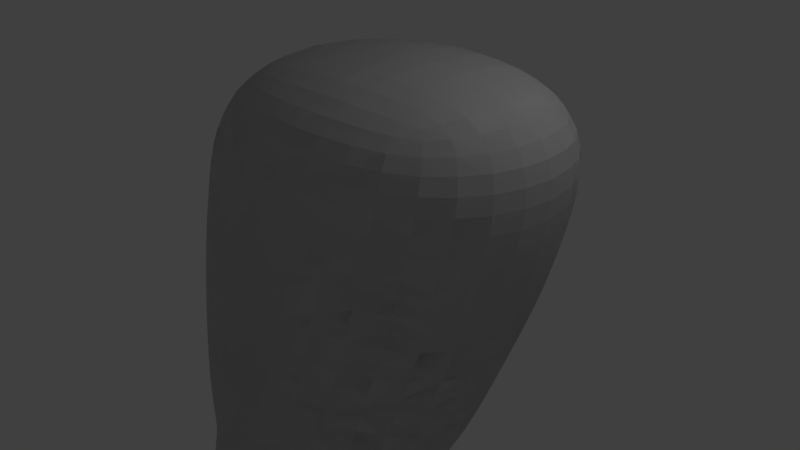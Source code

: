 # Source: leg.blend  (saved by Blender 2.77.0; exported with 4.5.12 LTS)
import bpy
from mathutils import Matrix  # noqa: F401  (used for matrix-valued properties, if any)

bpy.ops.wm.read_factory_settings(use_empty=True)
scene = bpy.context.scene
scene.name = 'Scene'

# ---- collections
col_collection_1 = bpy.data.collections.new('Collection 1'); scene.collection.children.link(col_collection_1)

# ---- materials (node trees are filled in below, after node groups)
mat_material = bpy.data.materials.new('Material')
mat_material.alpha_threshold = 0.0
mat_material.use_transparent_shadow = False
mat_material.roughness = 0.5
mat_material.line_color = (0.0, 0.0, 0.0, 1.0)

# ---- material node trees

# ---- world
world_world = bpy.data.worlds.new('World'); scene.world = world_world
world_world.color = (0.05088, 0.05088, 0.05088)
world_world.use_sun_shadow = False
world_world.sun_shadow_jitter_overblur = 0.0
world_world.cycles.sampling_method = 'MANUAL'

# ---- cameras
cam_camera = bpy.data.cameras.new('Camera')
cam_camera.clip_end = 100.0
cam_camera.lens = 35.0
cam_camera.sensor_width = 32.0
cam_camera.sensor_height = 18.0
cam_camera.ortho_scale = 7.314
cam_camera.dof.focus_distance = 0.0
cam_camera.dof.aperture_fstop = 128.0

# ---- lights
light_lamp = bpy.data.lights.new('Lamp', 'POINT')
light_lamp.transmission_factor = 0.0
light_lamp.cutoff_distance = 30.0
light_lamp.energy = 100.0
light_lamp.shadow_buffer_clip_start = 1.001
light_lamp.shadow_soft_size = 0.1
light_lamp.shadow_maximum_resolution = 0.006
light_lamp.use_absolute_resolution = True

# ---- meshes
me_cube_002 = bpy.data.meshes.new('Cube.002')
me_cube_002.from_pydata([(1.719, -1.49e-07, -2.2), (-2.199, 8.941e-08, 1.937), (2.572, -7.749e-07, -0.1488), (-0.2342, -1.909, -0.03086), (-2.797, 2.384e-07, 0.08713), (-0.2342, 1.909, -0.03086), (-1.614, -1.442, -3.672), (-3.248, 3.278e-07, -1.756), (-0.9574, -1.734, -1.978), (-0.9574, 1.734, -1.978), (-2.11, -1.258, -4.899), (0.7047, -8.941e-08, -3.857), (-3.522, 3.278e-07, -3.488), (-1.614, 1.442, -3.672), (-3.585, 5.066e-07, -6.251), (-0.1056, -1.192e-07, -4.944), (-3.787, 4.172e-07, -4.7), (-2.11, 1.258, -4.899), (-0.9017, -1.258, -7.583), (-1.977, 1.258, -5.97), (-1.977, -1.258, -5.97), (-0.05758, -2.384e-07, -5.755), (2.097, -2.384e-07, -9.298), (0.8568, -2.98e-07, -7.215), (-2.474, 5.364e-07, -7.951), (-0.9017, 1.258, -7.583), (0.05059, 5.215e-07, -11.82), (-1.214, 5.066e-07, -9.991), (0.2795, 1.155, -9.644), (0.2795, -1.155, -9.644), (2.346, -0.7844, -13.29), (1.319, 0.9554, -11.53), (1.319, -0.9554, -11.53), (2.788, -1.192e-07, -11.24), (1.667, 4.514e-07, -14.82), (3.43, -1.49e-08, -13.05), (1.288, 5.662e-07, -13.52), (2.346, 0.7844, -13.29), (2.834, 0.9267, -15.58), (2.904, 0.8064, -14.67), (2.9, -1.011, -14.67), (4.132, -0.03817, -14.53), (2.119, -1.59, -16.4), (2.834, -1.347, -15.58), (4.742, -0.1929, -15.48), (0.7879, -0.1005, -15.69), (0.697, -6.855e-07, 2.917), (0.4139, 1.917, 1.937), (0.4139, -1.917, 1.937), (3.038, -1.341e-06, 1.937), (1.651, -1.75, -17.1), (5.079, -0.254, -16.23), (-1.011, -0.254, -16.56), (2.117, 1.082, -16.4), (1.724, -0.254, -17.4), (4.953, -0.254, -16.92), (-1.75, -0.254, -17.28), (1.656, 1.242, -17.1), (2.135, -3.204e-07, -1.214), (-0.5974, 1.832, -1.011), (1.773, 1.432, -0.1194), (-0.5974, -1.832, -1.011), (1.773, -1.432, -0.1194), (-3.028, 3.204e-07, -0.8084), (-2.156, -1.432, 0.05763), (-2.156, 1.432, 0.05763), (2.858, -1.185e-06, 0.9252), (0.1103, 1.944, 0.9547), (0.1103, -1.944, 0.9547), (-2.529, 1.714e-07, 0.9842), (1.224, -1.192e-07, -3.088), (-1.302, 1.607, -2.882), (-1.302, -1.607, -2.882), (-3.423, 3.129e-07, -2.676), (0.9286, -1.301, -2.145), (0.9286, 1.301, -2.145), (-2.675, 1.301, -1.812), (-2.675, -1.301, -1.812), (0.2337, -8.196e-08, -4.484), (-1.882, 1.304, -4.346), (-1.882, -1.304, -4.346), (-3.618, 3.651e-07, -4.168), (-3.046, -1.081, -3.534), (0.03986, -1.081, -3.811), (0.03986, 1.081, -3.811), (-3.046, 1.081, -3.534), (-0.1714, -1.788e-07, -5.336), (-2.178, 1.258, -5.413), (-2.178, -1.258, -5.413), (-3.839, 4.694e-07, -5.453), (-3.588, -0.9438, -4.864), (-0.6413, -0.9438, -4.933), (-0.6413, 0.9438, -4.933), (-3.588, 0.9438, -4.864), (0.2212, -2.831e-07, -6.337), (-1.538, 1.258, -6.663), (-1.538, -1.258, -6.663), (-3.104, 5.29e-07, -6.989), (-3.405, 0.9438, -6.132), (-3.405, -0.9438, -6.132), (-0.5676, 0.9438, -5.809), (-0.5676, -0.9438, -5.809), (1.703, -2.831e-07, -8.248), (-0.2125, 1.232, -8.615), (-0.2125, -1.232, -8.615), (-1.807, 5.29e-07, -8.983), (-2.081, -0.9438, -7.859), (0.3672, -0.9438, -7.307), (0.3672, 0.9438, -7.307), (-2.081, 0.9438, -7.859), (2.37, -1.788e-07, -10.31), (0.7681, 1.053, -10.63), (0.7681, -1.053, -10.63), (-0.6206, 4.955e-07, -10.95), (1.619, -0.8661, -9.385), (1.619, 0.8661, -9.385), (-0.8412, 0.8661, -9.904), (-0.8412, -0.8661, -9.904), (3.13, -6.333e-08, -12.14), (1.879, 0.8647, -12.4), (1.879, -0.8647, -12.4), (0.7148, 5.551e-07, -12.66), (0.3593, 0.7165, -11.75), (0.3593, -0.7165, -11.75), (2.42, 0.7165, -11.32), (2.42, -0.7165, -11.32), (3.756, 0.0, -13.88), (2.691, 0.7398, -14.08), (2.691, -0.7398, -14.08), (1.645, 5.364e-07, -14.28), (1.546, -0.5883, -13.46), (3.156, -0.5883, -13.11), (3.156, 0.5883, -13.11), (1.546, 0.5883, -13.46), (4.472, -0.1205, -15.04), (2.955, 0.9192, -15.15), (2.954, -1.285, -15.15), (1.371, -0.01524, -15.25), (1.968, 0.567, -14.79), (2.041, -0.5676, -14.79), (3.832, 0.5193, -14.56), (3.791, -0.6152, -14.56), (4.907, -0.2372, -15.87), (2.551, 0.9621, -16.0), (2.551, -1.399, -16.0), (0.009555, -0.1543, -16.13), (4.265, 0.5542, -15.51), (1.332, 0.6971, -15.66), (1.415, -0.8648, -15.66), (4.168, -0.9405, -15.51), (2.547, -1.192e-06, 2.672), (0.6263, 1.409, 2.672), (0.6263, -1.409, 2.672), (-1.294, -1.49e-07, 2.672), (-1.546, -1.438, 1.937), (-1.546, 1.438, 1.937), (2.373, 1.438, 1.937), (2.373, -1.438, 1.937), (5.136, -0.254, -16.58), (1.741, 1.193, -16.77), (1.738, -1.701, -16.77), (-1.779, -0.254, -16.96), (0.438, -1.256, -16.52), (4.341, -1.256, -16.28), (4.341, 0.7479, -16.28), (-0.2733, 0.7479, -16.52), (4.004, -0.254, -17.2), (1.697, 0.8774, -17.32), (1.691, -1.385, -17.32), (-0.7057, -0.254, -17.45), (-0.2635, -1.376, -17.23), (4.139, -1.376, -16.96), (4.139, 0.8682, -16.96), (-0.9351, 0.8682, -17.23), (1.333, 1.374, -1.164), (1.333, -1.374, -1.164), (-2.42, -1.374, -0.8591), (-2.42, 1.374, -0.8591), (2.127, 1.458, 0.9325), (2.127, -1.458, 0.9325), (-1.869, -1.458, 0.9768), (-1.869, 1.458, 0.9768), (0.4378, 1.205, -3.036), (0.4378, -1.205, -3.036), (-2.893, -1.205, -2.728), (-2.893, 1.205, -2.728), (-0.3702, 0.9782, -4.449), (-0.3702, -0.9782, -4.449), (-3.248, -0.9782, -4.242), (-3.248, 0.9782, -4.242), (-0.7124, 0.9438, -5.355), (-0.7124, -0.9438, -5.355), (-3.501, -0.9438, -5.471), (-3.501, 0.9438, -5.471), (-0.2691, 0.9438, -6.419), (-0.2691, -0.9438, -6.419), (-2.721, -0.9438, -6.907), (-2.721, 0.9438, -6.907), (1.18, 0.9244, -8.34), (1.18, -0.9244, -8.34), (-1.412, -0.9244, -8.891), (-1.412, 0.9244, -8.891), (1.933, 0.7899, -10.39), (1.933, -0.7899, -10.39), (-0.2804, -0.7899, -10.87), (-0.2804, 0.7899, -10.87), (2.811, 0.6485, -12.21), (2.811, -0.6485, -12.21), (0.9946, -0.6485, -12.59), (0.9946, 0.6485, -12.59), (3.493, 0.5548, -13.93), (3.493, -0.5549, -13.93), (1.9, -0.5548, -14.23), (1.9, 0.5548, -14.23), (4.119, 0.502, -15.07), (3.96, -0.7514, -15.07), (1.937, -0.6576, -15.23), (1.768, 0.6224, -15.23), (4.318, 0.6472, -15.9), (4.312, -1.123, -15.9), (0.6676, -1.115, -16.09), (0.6576, 0.7198, -16.09), (2.005, 1.053, 2.481), (2.005, -1.053, 2.481), (-0.8629, -1.053, 2.481), (-0.8629, 1.053, 2.481), (4.294, 0.8312, -16.63), (4.294, -1.339, -16.63), (-0.2662, -1.339, -16.91), (-0.9378, 0.8312, -16.91), (3.459, 0.5814, -17.17), (3.459, -1.089, -17.17), (-0.1237, -1.089, -17.36), (-0.1855, 0.5814, -17.36)], [], [(0, 75, 174, 58), (0, 58, 175, 74), (0, 74, 183, 70), (0, 70, 182, 75), (1, 155, 181, 69), (1, 69, 180, 154), (1, 154, 224, 153), (1, 153, 225, 155), (2, 58, 174, 60), (2, 60, 178, 66), (2, 66, 179, 62), (2, 62, 175, 58), (3, 61, 175, 62), (3, 62, 179, 68), (3, 68, 180, 64), (3, 64, 176, 61), (4, 63, 176, 64), (4, 64, 180, 69), (4, 69, 181, 65), (4, 65, 177, 63), (5, 67, 178, 60), (5, 60, 174, 59), (5, 59, 177, 65), (5, 65, 181, 67), (6, 83, 183, 72), (6, 72, 184, 82), (6, 82, 188, 80), (6, 80, 187, 83), (7, 77, 176, 63), (7, 63, 177, 76), (7, 76, 185, 73), (7, 73, 184, 77), (8, 74, 175, 61), (8, 61, 176, 77), (8, 77, 184, 72), (8, 72, 183, 74), (9, 76, 177, 59), (9, 59, 174, 75), (9, 75, 182, 71), (9, 71, 185, 76), (10, 91, 187, 80), (10, 80, 188, 90), (10, 90, 192, 88), (10, 88, 191, 91), (11, 84, 182, 70), (11, 70, 183, 83), (11, 83, 187, 78), (11, 78, 186, 84), (12, 82, 184, 73), (12, 73, 185, 85), (12, 85, 189, 81), (12, 81, 188, 82), (13, 85, 185, 71), (13, 71, 182, 84), (13, 84, 186, 79), (13, 79, 189, 85), (14, 99, 192, 89), (14, 89, 193, 98), (14, 98, 197, 97), (14, 97, 196, 99), (15, 92, 186, 78), (15, 78, 187, 91), (15, 91, 191, 86), (15, 86, 190, 92), (16, 90, 188, 81), (16, 81, 189, 93), (16, 93, 193, 89), (16, 89, 192, 90), (17, 93, 189, 79), (17, 79, 186, 92), (17, 92, 190, 87), (17, 87, 193, 93), (18, 107, 195, 96), (18, 96, 196, 106), (18, 106, 200, 104), (18, 104, 199, 107), (19, 98, 193, 87), (19, 87, 190, 100), (19, 100, 194, 95), (19, 95, 197, 98), (20, 101, 191, 88), (20, 88, 192, 99), (20, 99, 196, 96), (20, 96, 195, 101), (21, 100, 190, 86), (21, 86, 191, 101), (21, 101, 195, 94), (21, 94, 194, 100), (22, 115, 198, 102), (22, 102, 199, 114), (22, 114, 203, 110), (22, 110, 202, 115), (23, 108, 194, 94), (23, 94, 195, 107), (23, 107, 199, 102), (23, 102, 198, 108), (24, 106, 196, 97), (24, 97, 197, 109), (24, 109, 201, 105), (24, 105, 200, 106), (25, 109, 197, 95), (25, 95, 194, 108), (25, 108, 198, 103), (25, 103, 201, 109), (26, 123, 204, 113), (26, 113, 205, 122), (26, 122, 209, 121), (26, 121, 208, 123), (27, 117, 200, 105), (27, 105, 201, 116), (27, 116, 205, 113), (27, 113, 204, 117), (28, 116, 201, 103), (28, 103, 198, 115), (28, 115, 202, 111), (28, 111, 205, 116), (29, 114, 199, 104), (29, 104, 200, 117), (29, 117, 204, 112), (29, 112, 203, 114), (30, 131, 207, 120), (30, 120, 208, 130), (30, 130, 212, 128), (30, 128, 211, 131), (31, 122, 205, 111), (31, 111, 202, 124), (31, 124, 206, 119), (31, 119, 209, 122), (32, 125, 203, 112), (32, 112, 204, 123), (32, 123, 208, 120), (32, 120, 207, 125), (33, 124, 202, 110), (33, 110, 203, 125), (33, 125, 207, 118), (33, 118, 206, 124), (34, 139, 212, 129), (34, 129, 213, 138), (34, 138, 217, 137), (34, 137, 216, 139), (35, 132, 206, 118), (35, 118, 207, 131), (35, 131, 211, 126), (35, 126, 210, 132), (36, 130, 208, 121), (36, 121, 209, 133), (36, 133, 213, 129), (36, 129, 212, 130), (37, 133, 209, 119), (37, 119, 206, 132), (37, 132, 210, 127), (37, 127, 213, 133), (38, 147, 217, 135), (38, 135, 214, 146), (38, 146, 218, 143), (38, 143, 221, 147), (39, 138, 213, 127), (39, 127, 210, 140), (39, 140, 214, 135), (39, 135, 217, 138), (40, 141, 211, 128), (40, 128, 212, 139), (40, 139, 216, 136), (40, 136, 215, 141), (41, 140, 210, 126), (41, 126, 211, 141), (41, 141, 215, 134), (41, 134, 214, 140), (42, 163, 219, 144), (42, 144, 220, 162), (42, 162, 228, 160), (42, 160, 227, 163), (43, 149, 215, 136), (43, 136, 216, 148), (43, 148, 220, 144), (43, 144, 219, 149), (44, 146, 214, 134), (44, 134, 215, 149), (44, 149, 219, 142), (44, 142, 218, 146), (45, 148, 216, 137), (45, 137, 217, 147), (45, 147, 221, 145), (45, 145, 220, 148), (46, 150, 222, 151), (46, 151, 225, 153), (46, 153, 224, 152), (46, 152, 223, 150), (47, 156, 178, 67), (47, 67, 181, 155), (47, 155, 225, 151), (47, 151, 222, 156), (48, 154, 180, 68), (48, 68, 179, 157), (48, 157, 223, 152), (48, 152, 224, 154), (49, 157, 179, 66), (49, 66, 178, 156), (49, 156, 222, 150), (49, 150, 223, 157), (50, 171, 227, 160), (50, 160, 228, 170), (50, 170, 232, 168), (50, 168, 231, 171), (51, 164, 218, 142), (51, 142, 219, 163), (51, 163, 227, 158), (51, 158, 226, 164), (52, 162, 220, 145), (52, 145, 221, 165), (52, 165, 229, 161), (52, 161, 228, 162), (53, 165, 221, 143), (53, 143, 218, 164), (53, 164, 226, 159), (53, 159, 229, 165), (54, 167, 230, 166), (54, 166, 231, 168), (54, 168, 232, 169), (54, 169, 233, 167), (55, 172, 226, 158), (55, 158, 227, 171), (55, 171, 231, 166), (55, 166, 230, 172), (56, 170, 228, 161), (56, 161, 229, 173), (56, 173, 233, 169), (56, 169, 232, 170), (57, 173, 229, 159), (57, 159, 226, 172), (57, 172, 230, 167), (57, 167, 233, 173)])
me_cube_002.materials.append(mat_material)
me_cube_002.use_remesh_preserve_volume = False
me_cube_002.use_remesh_preserve_attributes = False
me_cube_002.use_mirror_vertex_groups = False
me_cube_002.update()
me_cube = bpy.data.meshes.new('Cube')
me_cube.from_pydata([(1.719, -1.49e-07, -2.2), (-2.199, 8.941e-08, 1.937), (2.572, -7.749e-07, -0.1488), (-0.2342, -1.909, -0.03086), (-2.797, 2.384e-07, 0.08713), (-0.2342, 1.909, -0.03086), (-1.614, -1.442, -3.672), (-3.248, 3.278e-07, -1.756), (-0.9574, -1.734, -1.978), (-0.9574, 1.734, -1.978), (-2.11, -1.258, -4.899), (0.7047, -8.941e-08, -3.857), (-3.522, 3.278e-07, -3.488), (-1.614, 1.442, -3.672), (-3.585, 5.066e-07, -6.251), (-0.1056, -1.192e-07, -4.944), (-3.787, 4.172e-07, -4.7), (-2.11, 1.258, -4.899), (-0.9017, -1.258, -7.583), (-1.977, 1.258, -5.97), (-1.977, -1.258, -5.97), (-0.05758, -2.384e-07, -5.755), (2.097, -2.384e-07, -9.298), (0.8568, -2.98e-07, -7.215), (-2.474, 5.364e-07, -7.951), (-0.9017, 1.258, -7.583), (0.05059, 5.215e-07, -11.82), (-1.214, 5.066e-07, -9.991), (0.2795, 1.155, -9.644), (0.2795, -1.155, -9.644), (2.346, -0.7844, -13.29), (1.319, 0.9554, -11.53), (1.319, -0.9554, -11.53), (2.788, -1.192e-07, -11.24), (1.667, 4.514e-07, -14.82), (3.43, -1.49e-08, -13.05), (1.288, 5.662e-07, -13.52), (2.346, 0.7844, -13.29), (2.834, 0.9267, -15.58), (2.904, 0.8064, -14.67), (2.9, -1.011, -14.67), (4.132, -0.03817, -14.53), (2.119, -1.59, -16.4), (2.834, -1.347, -15.58), (4.742, -0.1929, -15.48), (0.7879, -0.1005, -15.69), (0.697, -6.855e-07, 2.917), (0.4139, 1.917, 1.937), (0.4139, -1.917, 1.937), (3.038, -1.341e-06, 1.937), (1.651, -1.75, -17.1), (5.079, -0.254, -16.23), (-1.011, -0.254, -16.56), (2.117, 1.082, -16.4), (1.724, -0.254, -17.4), (4.953, -0.254, -16.92), (-1.75, -0.254, -17.28), (1.656, 1.242, -17.1), (2.135, -3.204e-07, -1.214), (-0.5974, 1.832, -1.011), (1.773, 1.432, -0.1194), (-0.5974, -1.832, -1.011), (1.773, -1.432, -0.1194), (-3.028, 3.204e-07, -0.8084), (-2.156, -1.432, 0.05763), (-2.156, 1.432, 0.05763), (2.858, -1.185e-06, 0.9252), (0.1103, 1.944, 0.9547), (0.1103, -1.944, 0.9547), (-2.529, 1.714e-07, 0.9842), (1.224, -1.192e-07, -3.088), (-1.302, 1.607, -2.882), (-1.302, -1.607, -2.882), (-3.423, 3.129e-07, -2.676), (0.9286, -1.301, -2.145), (0.9286, 1.301, -2.145), (-2.675, 1.301, -1.812), (-2.675, -1.301, -1.812), (0.2337, -8.196e-08, -4.484), (-1.882, 1.304, -4.346), (-1.882, -1.304, -4.346), (-3.618, 3.651e-07, -4.168), (-3.046, -1.081, -3.534), (0.03986, -1.081, -3.811), (0.03986, 1.081, -3.811), (-3.046, 1.081, -3.534), (-0.1714, -1.788e-07, -5.336), (-2.178, 1.258, -5.413), (-2.178, -1.258, -5.413), (-3.839, 4.694e-07, -5.453), (-3.588, -0.9438, -4.864), (-0.6413, -0.9438, -4.933), (-0.6413, 0.9438, -4.933), (-3.588, 0.9438, -4.864), (0.2212, -2.831e-07, -6.337), (-1.538, 1.258, -6.663), (-1.538, -1.258, -6.663), (-3.104, 5.29e-07, -6.989), (-3.405, 0.9438, -6.132), (-3.405, -0.9438, -6.132), (-0.5676, 0.9438, -5.809), (-0.5676, -0.9438, -5.809), (1.703, -2.831e-07, -8.248), (-0.2125, 1.232, -8.615), (-0.2125, -1.232, -8.615), (-1.807, 5.29e-07, -8.983), (-2.081, -0.9438, -7.859), (0.3672, -0.9438, -7.307), (0.3672, 0.9438, -7.307), (-2.081, 0.9438, -7.859), (2.37, -1.788e-07, -10.31), (0.7681, 1.053, -10.63), (0.7681, -1.053, -10.63), (-0.6206, 4.955e-07, -10.95), (1.619, -0.8661, -9.385), (1.619, 0.8661, -9.385), (-0.8412, 0.8661, -9.904), (-0.8412, -0.8661, -9.904), (3.13, -6.333e-08, -12.14), (1.879, 0.8647, -12.4), (1.879, -0.8647, -12.4), (0.7148, 5.551e-07, -12.66), (0.3593, 0.7165, -11.75), (0.3593, -0.7165, -11.75), (2.42, 0.7165, -11.32), (2.42, -0.7165, -11.32), (3.756, 0.0, -13.88), (2.691, 0.7398, -14.08), (2.691, -0.7398, -14.08), (1.645, 5.364e-07, -14.28), (1.546, -0.5883, -13.46), (3.156, -0.5883, -13.11), (3.156, 0.5883, -13.11), (1.546, 0.5883, -13.46), (4.472, -0.1205, -15.04), (2.955, 0.9192, -15.15), (2.954, -1.285, -15.15), (1.371, -0.01524, -15.25), (1.968, 0.567, -14.79), (2.041, -0.5676, -14.79), (3.832, 0.5193, -14.56), (3.791, -0.6152, -14.56), (4.907, -0.2372, -15.87), (2.551, 0.9621, -16.0), (2.551, -1.399, -16.0), (0.009555, -0.1543, -16.13), (4.265, 0.5542, -15.51), (1.332, 0.6971, -15.66), (1.415, -0.8648, -15.66), (4.168, -0.9405, -15.51), (2.547, -1.192e-06, 2.672), (0.6263, 1.409, 2.672), (0.6263, -1.409, 2.672), (-1.294, -1.49e-07, 2.672), (-1.546, -1.438, 1.937), (-1.546, 1.438, 1.937), (2.373, 1.438, 1.937), (2.373, -1.438, 1.937), (5.136, -0.254, -16.58), (1.741, 1.193, -16.77), (1.738, -1.701, -16.77), (-1.779, -0.254, -16.96), (0.438, -1.256, -16.52), (4.341, -1.256, -16.28), (4.341, 0.7479, -16.28), (-0.2733, 0.7479, -16.52), (4.004, -0.254, -17.2), (1.697, 0.8774, -17.32), (1.691, -1.385, -17.32), (-0.7057, -0.254, -17.45), (-0.2635, -1.376, -17.23), (4.139, -1.376, -16.96), (4.139, 0.8682, -16.96), (-0.9351, 0.8682, -17.23), (1.333, 1.374, -1.164), (1.333, -1.374, -1.164), (-2.42, -1.374, -0.8591), (-2.42, 1.374, -0.8591), (2.127, 1.458, 0.9325), (2.127, -1.458, 0.9325), (-1.869, -1.458, 0.9768), (-1.869, 1.458, 0.9768), (0.4378, 1.205, -3.036), (0.4378, -1.205, -3.036), (-2.893, -1.205, -2.728), (-2.893, 1.205, -2.728), (-0.3702, 0.9782, -4.449), (-0.3702, -0.9782, -4.449), (-3.248, -0.9782, -4.242), (-3.248, 0.9782, -4.242), (-0.7124, 0.9438, -5.355), (-0.7124, -0.9438, -5.355), (-3.501, -0.9438, -5.471), (-3.501, 0.9438, -5.471), (-0.2691, 0.9438, -6.419), (-0.2691, -0.9438, -6.419), (-2.721, -0.9438, -6.907), (-2.721, 0.9438, -6.907), (1.18, 0.9244, -8.34), (1.18, -0.9244, -8.34), (-1.412, -0.9244, -8.891), (-1.412, 0.9244, -8.891), (1.933, 0.7899, -10.39), (1.933, -0.7899, -10.39), (-0.2804, -0.7899, -10.87), (-0.2804, 0.7899, -10.87), (2.811, 0.6485, -12.21), (2.811, -0.6485, -12.21), (0.9946, -0.6485, -12.59), (0.9946, 0.6485, -12.59), (3.493, 0.5548, -13.93), (3.493, -0.5549, -13.93), (1.9, -0.5548, -14.23), (1.9, 0.5548, -14.23), (4.119, 0.502, -15.07), (3.96, -0.7514, -15.07), (1.937, -0.6576, -15.23), (1.768, 0.6224, -15.23), (4.318, 0.6472, -15.9), (4.312, -1.123, -15.9), (0.6676, -1.115, -16.09), (0.6576, 0.7198, -16.09), (2.005, 1.053, 2.481), (2.005, -1.053, 2.481), (-0.8629, -1.053, 2.481), (-0.8629, 1.053, 2.481), (4.294, 0.8312, -16.63), (4.294, -1.339, -16.63), (-0.2662, -1.339, -16.91), (-0.9378, 0.8312, -16.91), (3.459, 0.5814, -17.17), (3.459, -1.089, -17.17), (-0.1237, -1.089, -17.36), (-0.1855, 0.5814, -17.36)], [], [(0, 75, 174, 58), (0, 58, 175, 74), (0, 74, 183, 70), (0, 70, 182, 75), (1, 155, 181, 69), (1, 69, 180, 154), (1, 154, 224, 153), (1, 153, 225, 155), (2, 58, 174, 60), (2, 60, 178, 66), (2, 66, 179, 62), (2, 62, 175, 58), (3, 61, 175, 62), (3, 62, 179, 68), (3, 68, 180, 64), (3, 64, 176, 61), (4, 63, 176, 64), (4, 64, 180, 69), (4, 69, 181, 65), (4, 65, 177, 63), (5, 67, 178, 60), (5, 60, 174, 59), (5, 59, 177, 65), (5, 65, 181, 67), (6, 83, 183, 72), (6, 72, 184, 82), (6, 82, 188, 80), (6, 80, 187, 83), (7, 77, 176, 63), (7, 63, 177, 76), (7, 76, 185, 73), (7, 73, 184, 77), (8, 74, 175, 61), (8, 61, 176, 77), (8, 77, 184, 72), (8, 72, 183, 74), (9, 76, 177, 59), (9, 59, 174, 75), (9, 75, 182, 71), (9, 71, 185, 76), (10, 91, 187, 80), (10, 80, 188, 90), (10, 90, 192, 88), (10, 88, 191, 91), (11, 84, 182, 70), (11, 70, 183, 83), (11, 83, 187, 78), (11, 78, 186, 84), (12, 82, 184, 73), (12, 73, 185, 85), (12, 85, 189, 81), (12, 81, 188, 82), (13, 85, 185, 71), (13, 71, 182, 84), (13, 84, 186, 79), (13, 79, 189, 85), (14, 99, 192, 89), (14, 89, 193, 98), (14, 98, 197, 97), (14, 97, 196, 99), (15, 92, 186, 78), (15, 78, 187, 91), (15, 91, 191, 86), (15, 86, 190, 92), (16, 90, 188, 81), (16, 81, 189, 93), (16, 93, 193, 89), (16, 89, 192, 90), (17, 93, 189, 79), (17, 79, 186, 92), (17, 92, 190, 87), (17, 87, 193, 93), (18, 107, 195, 96), (18, 96, 196, 106), (18, 106, 200, 104), (18, 104, 199, 107), (19, 98, 193, 87), (19, 87, 190, 100), (19, 100, 194, 95), (19, 95, 197, 98), (20, 101, 191, 88), (20, 88, 192, 99), (20, 99, 196, 96), (20, 96, 195, 101), (21, 100, 190, 86), (21, 86, 191, 101), (21, 101, 195, 94), (21, 94, 194, 100), (22, 115, 198, 102), (22, 102, 199, 114), (22, 114, 203, 110), (22, 110, 202, 115), (23, 108, 194, 94), (23, 94, 195, 107), (23, 107, 199, 102), (23, 102, 198, 108), (24, 106, 196, 97), (24, 97, 197, 109), (24, 109, 201, 105), (24, 105, 200, 106), (25, 109, 197, 95), (25, 95, 194, 108), (25, 108, 198, 103), (25, 103, 201, 109), (26, 123, 204, 113), (26, 113, 205, 122), (26, 122, 209, 121), (26, 121, 208, 123), (27, 117, 200, 105), (27, 105, 201, 116), (27, 116, 205, 113), (27, 113, 204, 117), (28, 116, 201, 103), (28, 103, 198, 115), (28, 115, 202, 111), (28, 111, 205, 116), (29, 114, 199, 104), (29, 104, 200, 117), (29, 117, 204, 112), (29, 112, 203, 114), (30, 131, 207, 120), (30, 120, 208, 130), (30, 130, 212, 128), (30, 128, 211, 131), (31, 122, 205, 111), (31, 111, 202, 124), (31, 124, 206, 119), (31, 119, 209, 122), (32, 125, 203, 112), (32, 112, 204, 123), (32, 123, 208, 120), (32, 120, 207, 125), (33, 124, 202, 110), (33, 110, 203, 125), (33, 125, 207, 118), (33, 118, 206, 124), (34, 139, 212, 129), (34, 129, 213, 138), (34, 138, 217, 137), (34, 137, 216, 139), (35, 132, 206, 118), (35, 118, 207, 131), (35, 131, 211, 126), (35, 126, 210, 132), (36, 130, 208, 121), (36, 121, 209, 133), (36, 133, 213, 129), (36, 129, 212, 130), (37, 133, 209, 119), (37, 119, 206, 132), (37, 132, 210, 127), (37, 127, 213, 133), (38, 147, 217, 135), (38, 135, 214, 146), (38, 146, 218, 143), (38, 143, 221, 147), (39, 138, 213, 127), (39, 127, 210, 140), (39, 140, 214, 135), (39, 135, 217, 138), (40, 141, 211, 128), (40, 128, 212, 139), (40, 139, 216, 136), (40, 136, 215, 141), (41, 140, 210, 126), (41, 126, 211, 141), (41, 141, 215, 134), (41, 134, 214, 140), (42, 163, 219, 144), (42, 144, 220, 162), (42, 162, 228, 160), (42, 160, 227, 163), (43, 149, 215, 136), (43, 136, 216, 148), (43, 148, 220, 144), (43, 144, 219, 149), (44, 146, 214, 134), (44, 134, 215, 149), (44, 149, 219, 142), (44, 142, 218, 146), (45, 148, 216, 137), (45, 137, 217, 147), (45, 147, 221, 145), (45, 145, 220, 148), (46, 150, 222, 151), (46, 151, 225, 153), (46, 153, 224, 152), (46, 152, 223, 150), (47, 156, 178, 67), (47, 67, 181, 155), (47, 155, 225, 151), (47, 151, 222, 156), (48, 154, 180, 68), (48, 68, 179, 157), (48, 157, 223, 152), (48, 152, 224, 154), (49, 157, 179, 66), (49, 66, 178, 156), (49, 156, 222, 150), (49, 150, 223, 157), (50, 171, 227, 160), (50, 160, 228, 170), (50, 170, 232, 168), (50, 168, 231, 171), (51, 164, 218, 142), (51, 142, 219, 163), (51, 163, 227, 158), (51, 158, 226, 164), (52, 162, 220, 145), (52, 145, 221, 165), (52, 165, 229, 161), (52, 161, 228, 162), (53, 165, 221, 143), (53, 143, 218, 164), (53, 164, 226, 159), (53, 159, 229, 165), (54, 167, 230, 166), (54, 166, 231, 168), (54, 168, 232, 169), (54, 169, 233, 167), (55, 172, 226, 158), (55, 158, 227, 171), (55, 171, 231, 166), (55, 166, 230, 172), (56, 170, 228, 161), (56, 161, 229, 173), (56, 173, 233, 169), (56, 169, 232, 170), (57, 173, 229, 159), (57, 159, 226, 172), (57, 172, 230, 167), (57, 167, 233, 173)])
me_cube.materials.append(mat_material)
me_cube.use_remesh_preserve_volume = False
me_cube.use_remesh_preserve_attributes = False
me_cube.use_mirror_vertex_groups = False
me_cube.update()

# ---- objects
ob_cube_002 = bpy.data.objects.new('Cube.002', me_cube_002)
ob_cube = bpy.data.objects.new('Cube', me_cube)
ob_lamp = bpy.data.objects.new('Lamp', light_lamp)
ob_camera = bpy.data.objects.new('Camera', cam_camera)

# ---- transforms, parenting, visibility, modifiers, constraints
ob_cube_002.location = (0.0, 0.0, 0.0)
ob_cube_002.lock_rotations_4d = False
ob_cube_002.empty_display_type = 'ARROWS'
ob_cube_002.lineart.crease_threshold = 0.0
_m = ob_cube_002.modifiers.new('Subsurf', 'SUBSURF')
_m.uv_smooth = 'PRESERVE_CORNERS'
_m.quality = 2
_m.levels = 2
_m.show_only_control_edges = False
ob_cube.location = (0.0, 0.0, 0.0)
ob_cube.lock_rotations_4d = False
ob_cube.empty_display_type = 'ARROWS'
ob_cube.lineart.crease_threshold = 0.0
_m = ob_cube.modifiers.new('Subsurf', 'SUBSURF')
_m.uv_smooth = 'PRESERVE_CORNERS'
_m.quality = 2
_m.levels = 2
_m.show_only_control_edges = False
ob_lamp.location = (4.076, 1.005, 5.904)
ob_lamp.rotation_euler = (0.6503, 0.05522, 1.866)
ob_lamp.lock_rotations_4d = False
ob_lamp.empty_display_type = 'ARROWS'
ob_lamp.color = (0.0, 0.0, 0.0, 0.0)
ob_lamp.lineart.crease_threshold = 0.0
ob_camera.location = (7.481, -6.508, 5.344)
ob_camera.rotation_euler = (1.109, 0.01082, 0.8149)
ob_camera.lock_rotations_4d = False
ob_camera.empty_display_type = 'ARROWS'
ob_camera.color = (0.0, 0.0, 0.0, 0.0)
ob_camera.display_type = 'WIRE'
ob_camera.lineart.crease_threshold = 0.0

# ---- collection membership
col_collection_1.objects.link(ob_cube_002)
col_collection_1.objects.link(ob_cube)
col_collection_1.objects.link(ob_lamp)
col_collection_1.objects.link(ob_camera)

# ---- scene / render settings (as saved in the file)
scene.camera = ob_camera
scene.frame_start = 1; scene.frame_end = 250; scene.frame_set(1)
scene.render.engine = 'BLENDER_EEVEE_NEXT'
scene.render.resolution_percentage = 50
scene.render.dither_intensity = 0.0
scene.cycles.use_denoising = False
scene.cycles.samples = 128
scene.cycles.sampling_pattern = 'TABULATED_SOBOL'
scene.cycles.light_sampling_threshold = 0.0
scene.cycles.use_adaptive_sampling = False
scene.cycles.use_light_tree = False
scene.cycles.blur_glossy = 0.0
scene.cycles.sample_clamp_indirect = 0.0
scene.view_settings.view_transform = 'Standard'
bpy.context.view_layer.update()

